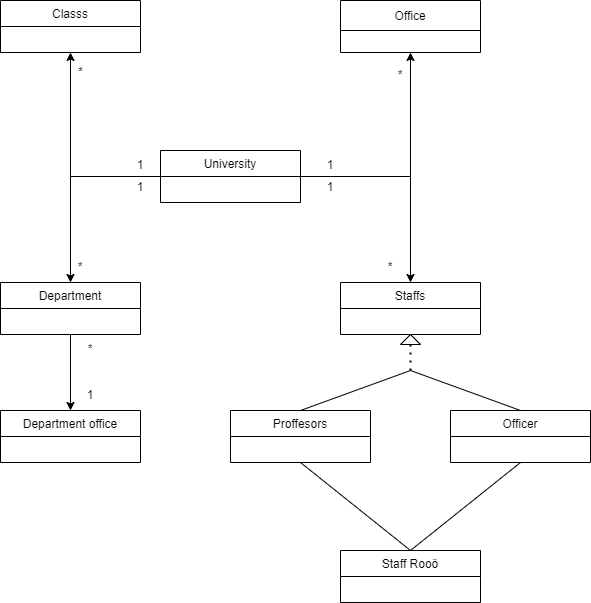

The diagram above was exported from draw.io. Its source (the exported page's mxGraphModel, read from the mxfile embedded in the PNG):
<mxGraphModel dx="1422" dy="762" grid="1" gridSize="10" guides="1" tooltips="1" connect="1" arrows="1" fold="1" page="1" pageScale="1" pageWidth="827" pageHeight="1169" math="0" shadow="0">
  <root>
    <mxCell id="0" />
    <mxCell id="1" parent="0" />
    <mxCell id="Ee9IIjN3bn8A1QfZ-KBk-10" value="*" style="edgeStyle=orthogonalEdgeStyle;rounded=0;orthogonalLoop=1;jettySize=auto;html=1;" parent="1" source="Ee9IIjN3bn8A1QfZ-KBk-5" target="Ee9IIjN3bn8A1QfZ-KBk-9" edge="1">
      <mxGeometry x="0.8235" y="-10" relative="1" as="geometry">
        <mxPoint as="offset" />
      </mxGeometry>
    </mxCell>
    <mxCell id="Ee9IIjN3bn8A1QfZ-KBk-12" value="" style="edgeStyle=orthogonalEdgeStyle;rounded=0;orthogonalLoop=1;jettySize=auto;html=1;" parent="1" source="Ee9IIjN3bn8A1QfZ-KBk-5" target="Ee9IIjN3bn8A1QfZ-KBk-11" edge="1">
      <mxGeometry relative="1" as="geometry" />
    </mxCell>
    <mxCell id="Ee9IIjN3bn8A1QfZ-KBk-14" value="" style="edgeStyle=orthogonalEdgeStyle;rounded=0;orthogonalLoop=1;jettySize=auto;html=1;" parent="1" source="Ee9IIjN3bn8A1QfZ-KBk-5" target="Ee9IIjN3bn8A1QfZ-KBk-13" edge="1">
      <mxGeometry relative="1" as="geometry" />
    </mxCell>
    <mxCell id="Ee9IIjN3bn8A1QfZ-KBk-18" value="" style="edgeStyle=orthogonalEdgeStyle;rounded=0;orthogonalLoop=1;jettySize=auto;html=1;" parent="1" source="Ee9IIjN3bn8A1QfZ-KBk-5" target="Ee9IIjN3bn8A1QfZ-KBk-17" edge="1">
      <mxGeometry relative="1" as="geometry" />
    </mxCell>
    <mxCell id="Ee9IIjN3bn8A1QfZ-KBk-5" value="University" style="swimlane;fontStyle=0;childLayout=stackLayout;horizontal=1;startSize=26;fillColor=none;horizontalStack=0;resizeParent=1;resizeParentMax=0;resizeLast=0;collapsible=1;marginBottom=0;" parent="1" vertex="1">
      <mxGeometry x="300" y="220" width="140" height="52" as="geometry" />
    </mxCell>
    <mxCell id="Ee9IIjN3bn8A1QfZ-KBk-9" value="Classs" style="swimlane;fontStyle=0;childLayout=stackLayout;horizontal=1;startSize=26;fillColor=none;horizontalStack=0;resizeParent=1;resizeParentMax=0;resizeLast=0;collapsible=1;marginBottom=0;" parent="1" vertex="1">
      <mxGeometry x="140" y="70" width="140" height="52" as="geometry" />
    </mxCell>
    <mxCell id="Ee9IIjN3bn8A1QfZ-KBk-11" value="Office" style="swimlane;fontStyle=0;childLayout=stackLayout;horizontal=1;startSize=30;fillColor=none;horizontalStack=0;resizeParent=1;resizeParentMax=0;resizeLast=0;collapsible=1;marginBottom=0;" parent="1" vertex="1">
      <mxGeometry x="480" y="70" width="140" height="52" as="geometry" />
    </mxCell>
    <mxCell id="Ee9IIjN3bn8A1QfZ-KBk-16" value="" style="edgeStyle=orthogonalEdgeStyle;rounded=0;orthogonalLoop=1;jettySize=auto;html=1;" parent="1" source="Ee9IIjN3bn8A1QfZ-KBk-13" target="Ee9IIjN3bn8A1QfZ-KBk-15" edge="1">
      <mxGeometry relative="1" as="geometry" />
    </mxCell>
    <mxCell id="Ee9IIjN3bn8A1QfZ-KBk-13" value="Department" style="swimlane;fontStyle=0;childLayout=stackLayout;horizontal=1;startSize=26;fillColor=none;horizontalStack=0;resizeParent=1;resizeParentMax=0;resizeLast=0;collapsible=1;marginBottom=0;" parent="1" vertex="1">
      <mxGeometry x="140" y="352" width="140" height="52" as="geometry" />
    </mxCell>
    <mxCell id="Ee9IIjN3bn8A1QfZ-KBk-15" value="Department office" style="swimlane;fontStyle=0;childLayout=stackLayout;horizontal=1;startSize=26;fillColor=none;horizontalStack=0;resizeParent=1;resizeParentMax=0;resizeLast=0;collapsible=1;marginBottom=0;" parent="1" vertex="1">
      <mxGeometry x="140" y="480" width="140" height="52" as="geometry" />
    </mxCell>
    <mxCell id="Ee9IIjN3bn8A1QfZ-KBk-17" value="Staffs" style="swimlane;fontStyle=0;childLayout=stackLayout;horizontal=1;startSize=26;fillColor=none;horizontalStack=0;resizeParent=1;resizeParentMax=0;resizeLast=0;collapsible=1;marginBottom=0;" parent="1" vertex="1">
      <mxGeometry x="480" y="352" width="140" height="52" as="geometry" />
    </mxCell>
    <mxCell id="Ee9IIjN3bn8A1QfZ-KBk-19" value="Proffesors" style="swimlane;fontStyle=0;childLayout=stackLayout;horizontal=1;startSize=26;fillColor=none;horizontalStack=0;resizeParent=1;resizeParentMax=0;resizeLast=0;collapsible=1;marginBottom=0;" parent="1" vertex="1">
      <mxGeometry x="370" y="480" width="140" height="52" as="geometry" />
    </mxCell>
    <mxCell id="Ee9IIjN3bn8A1QfZ-KBk-21" value="Officer" style="swimlane;fontStyle=0;childLayout=stackLayout;horizontal=1;startSize=26;fillColor=none;horizontalStack=0;resizeParent=1;resizeParentMax=0;resizeLast=0;collapsible=1;marginBottom=0;" parent="1" vertex="1">
      <mxGeometry x="590" y="480" width="140" height="52" as="geometry" />
    </mxCell>
    <mxCell id="Ee9IIjN3bn8A1QfZ-KBk-23" value="Staff Rooö" style="swimlane;fontStyle=0;childLayout=stackLayout;horizontal=1;startSize=26;fillColor=none;horizontalStack=0;resizeParent=1;resizeParentMax=0;resizeLast=0;collapsible=1;marginBottom=0;" parent="1" vertex="1">
      <mxGeometry x="480" y="620" width="140" height="52" as="geometry" />
    </mxCell>
    <mxCell id="Ee9IIjN3bn8A1QfZ-KBk-26" value="1" style="text;html=1;strokeColor=none;fillColor=none;align=center;verticalAlign=middle;whiteSpace=wrap;rounded=0;rotation=0;" parent="1" vertex="1">
      <mxGeometry x="250" y="220" width="60" height="30" as="geometry" />
    </mxCell>
    <mxCell id="Ee9IIjN3bn8A1QfZ-KBk-28" value="1" style="text;html=1;strokeColor=none;fillColor=none;align=center;verticalAlign=middle;whiteSpace=wrap;rounded=0;rotation=0;" parent="1" vertex="1">
      <mxGeometry x="440" y="220" width="60" height="30" as="geometry" />
    </mxCell>
    <mxCell id="Ee9IIjN3bn8A1QfZ-KBk-31" value="*" style="text;html=1;strokeColor=none;fillColor=none;align=center;verticalAlign=middle;whiteSpace=wrap;rounded=0;" parent="1" vertex="1">
      <mxGeometry x="510" y="130" width="60" height="30" as="geometry" />
    </mxCell>
    <mxCell id="Ee9IIjN3bn8A1QfZ-KBk-32" value="1" style="text;html=1;strokeColor=none;fillColor=none;align=center;verticalAlign=middle;whiteSpace=wrap;rounded=0;rotation=0;" parent="1" vertex="1">
      <mxGeometry x="250" y="242" width="60" height="30" as="geometry" />
    </mxCell>
    <mxCell id="Ee9IIjN3bn8A1QfZ-KBk-33" value="*" style="text;html=1;strokeColor=none;fillColor=none;align=center;verticalAlign=middle;whiteSpace=wrap;rounded=0;rotation=0;" parent="1" vertex="1">
      <mxGeometry x="190" y="322" width="60" height="30" as="geometry" />
    </mxCell>
    <mxCell id="Ee9IIjN3bn8A1QfZ-KBk-34" value="*" style="text;html=1;strokeColor=none;fillColor=none;align=center;verticalAlign=middle;whiteSpace=wrap;rounded=0;rotation=0;" parent="1" vertex="1">
      <mxGeometry x="500" y="322" width="60" height="30" as="geometry" />
    </mxCell>
    <mxCell id="Ee9IIjN3bn8A1QfZ-KBk-35" value="1" style="text;html=1;strokeColor=none;fillColor=none;align=center;verticalAlign=middle;whiteSpace=wrap;rounded=0;rotation=0;" parent="1" vertex="1">
      <mxGeometry x="440" y="242" width="60" height="30" as="geometry" />
    </mxCell>
    <mxCell id="Ee9IIjN3bn8A1QfZ-KBk-36" value="*" style="text;html=1;strokeColor=none;fillColor=none;align=center;verticalAlign=middle;whiteSpace=wrap;rounded=0;rotation=0;" parent="1" vertex="1">
      <mxGeometry x="200" y="404" width="60" height="30" as="geometry" />
    </mxCell>
    <mxCell id="Ee9IIjN3bn8A1QfZ-KBk-37" value="1" style="text;html=1;strokeColor=none;fillColor=none;align=center;verticalAlign=middle;whiteSpace=wrap;rounded=0;rotation=0;" parent="1" vertex="1">
      <mxGeometry x="200" y="450" width="60" height="30" as="geometry" />
    </mxCell>
    <mxCell id="Ee9IIjN3bn8A1QfZ-KBk-42" value="" style="endArrow=none;html=1;rounded=0;entryX=0.5;entryY=1;entryDx=0;entryDy=0;exitX=0.5;exitY=0;exitDx=0;exitDy=0;" parent="1" source="Ee9IIjN3bn8A1QfZ-KBk-23" target="Ee9IIjN3bn8A1QfZ-KBk-21" edge="1">
      <mxGeometry width="50" height="50" relative="1" as="geometry">
        <mxPoint x="390" y="420" as="sourcePoint" />
        <mxPoint x="440" y="370" as="targetPoint" />
      </mxGeometry>
    </mxCell>
    <mxCell id="Ee9IIjN3bn8A1QfZ-KBk-44" value="" style="endArrow=none;html=1;rounded=0;entryX=0.5;entryY=0;entryDx=0;entryDy=0;exitX=0.5;exitY=1;exitDx=0;exitDy=0;" parent="1" source="Ee9IIjN3bn8A1QfZ-KBk-19" target="Ee9IIjN3bn8A1QfZ-KBk-23" edge="1">
      <mxGeometry width="50" height="50" relative="1" as="geometry">
        <mxPoint x="420" y="620" as="sourcePoint" />
        <mxPoint x="470" y="570" as="targetPoint" />
      </mxGeometry>
    </mxCell>
    <mxCell id="Ee9IIjN3bn8A1QfZ-KBk-45" value="" style="endArrow=none;html=1;rounded=0;exitX=0.5;exitY=0;exitDx=0;exitDy=0;" parent="1" source="Ee9IIjN3bn8A1QfZ-KBk-19" edge="1">
      <mxGeometry width="50" height="50" relative="1" as="geometry">
        <mxPoint x="390" y="450" as="sourcePoint" />
        <mxPoint x="550" y="440" as="targetPoint" />
      </mxGeometry>
    </mxCell>
    <mxCell id="Ee9IIjN3bn8A1QfZ-KBk-46" value="" style="endArrow=none;html=1;rounded=0;entryX=0.5;entryY=0;entryDx=0;entryDy=0;" parent="1" target="Ee9IIjN3bn8A1QfZ-KBk-21" edge="1">
      <mxGeometry width="50" height="50" relative="1" as="geometry">
        <mxPoint x="550" y="440" as="sourcePoint" />
        <mxPoint x="460" y="350" as="targetPoint" />
      </mxGeometry>
    </mxCell>
    <mxCell id="Ee9IIjN3bn8A1QfZ-KBk-47" value="" style="endArrow=none;dashed=1;html=1;dashPattern=1 3;strokeWidth=2;rounded=0;entryX=0.5;entryY=1;entryDx=0;entryDy=0;startArrow=none;" parent="1" source="Ee9IIjN3bn8A1QfZ-KBk-48" target="Ee9IIjN3bn8A1QfZ-KBk-17" edge="1">
      <mxGeometry width="50" height="50" relative="1" as="geometry">
        <mxPoint x="550" y="440" as="sourcePoint" />
        <mxPoint x="360" y="350" as="targetPoint" />
      </mxGeometry>
    </mxCell>
    <mxCell id="Ee9IIjN3bn8A1QfZ-KBk-48" value="" style="triangle;whiteSpace=wrap;html=1;direction=north;" parent="1" vertex="1">
      <mxGeometry x="540" y="404" width="20" height="10" as="geometry" />
    </mxCell>
    <mxCell id="Ee9IIjN3bn8A1QfZ-KBk-49" value="" style="endArrow=none;dashed=1;html=1;dashPattern=1 3;strokeWidth=2;rounded=0;entryX=0.4;entryY=0.5;entryDx=0;entryDy=0;entryPerimeter=0;" parent="1" target="Ee9IIjN3bn8A1QfZ-KBk-48" edge="1">
      <mxGeometry width="50" height="50" relative="1" as="geometry">
        <mxPoint x="550" y="440" as="sourcePoint" />
        <mxPoint x="550" y="404" as="targetPoint" />
      </mxGeometry>
    </mxCell>
  </root>
</mxGraphModel>